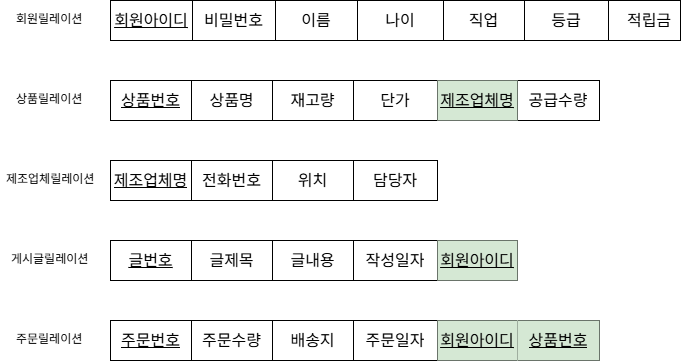

The diagram above was exported from draw.io. Its source (the exported page's mxGraphModel, read from the mxfile embedded in the PNG):
<mxGraphModel dx="1188" dy="648" grid="1" gridSize="10" guides="1" tooltips="1" connect="1" arrows="1" fold="1" page="1" pageScale="1" pageWidth="827" pageHeight="1169" math="0" shadow="0">
  <root>
    <mxCell id="0" />
    <mxCell id="1" parent="0" />
    <mxCell id="BWZFSUAt53QZ8aY8qo0P-1" value="" style="shape=table;startSize=0;container=1;collapsible=0;childLayout=tableLayout;fontSize=16;flipV=1;" vertex="1" parent="1">
      <mxGeometry x="150" y="280" width="489" height="40" as="geometry" />
    </mxCell>
    <mxCell id="BWZFSUAt53QZ8aY8qo0P-2" value="" style="shape=tableRow;horizontal=0;startSize=0;swimlaneHead=0;swimlaneBody=0;strokeColor=inherit;top=0;left=0;bottom=0;right=0;collapsible=0;dropTarget=0;fillColor=none;points=[[0,0.5],[1,0.5]];portConstraint=eastwest;fontSize=16;" vertex="1" parent="BWZFSUAt53QZ8aY8qo0P-1">
      <mxGeometry width="489" height="40" as="geometry" />
    </mxCell>
    <mxCell id="BWZFSUAt53QZ8aY8qo0P-3" value="&lt;u&gt;상품번호&lt;/u&gt;" style="shape=partialRectangle;html=1;whiteSpace=wrap;connectable=0;strokeColor=inherit;overflow=hidden;fillColor=none;top=0;left=0;bottom=0;right=0;pointerEvents=1;fontSize=16;" vertex="1" parent="BWZFSUAt53QZ8aY8qo0P-2">
      <mxGeometry width="81" height="40" as="geometry">
        <mxRectangle width="81" height="40" as="alternateBounds" />
      </mxGeometry>
    </mxCell>
    <mxCell id="BWZFSUAt53QZ8aY8qo0P-4" value="상품명" style="shape=partialRectangle;html=1;whiteSpace=wrap;connectable=0;strokeColor=inherit;overflow=hidden;fillColor=none;top=0;left=0;bottom=0;right=0;pointerEvents=1;fontSize=16;" vertex="1" parent="BWZFSUAt53QZ8aY8qo0P-2">
      <mxGeometry x="81" width="81" height="40" as="geometry">
        <mxRectangle width="81" height="40" as="alternateBounds" />
      </mxGeometry>
    </mxCell>
    <mxCell id="BWZFSUAt53QZ8aY8qo0P-5" value="재고량" style="shape=partialRectangle;html=1;whiteSpace=wrap;connectable=0;strokeColor=inherit;overflow=hidden;fillColor=none;top=0;left=0;bottom=0;right=0;pointerEvents=1;fontSize=16;" vertex="1" parent="BWZFSUAt53QZ8aY8qo0P-2">
      <mxGeometry x="162" width="81" height="40" as="geometry">
        <mxRectangle width="81" height="40" as="alternateBounds" />
      </mxGeometry>
    </mxCell>
    <mxCell id="BWZFSUAt53QZ8aY8qo0P-16" value="단가" style="shape=partialRectangle;html=1;whiteSpace=wrap;connectable=0;strokeColor=inherit;overflow=hidden;fillColor=none;top=0;left=0;bottom=0;right=0;pointerEvents=1;fontSize=16;" vertex="1" parent="BWZFSUAt53QZ8aY8qo0P-2">
      <mxGeometry x="243" width="84" height="40" as="geometry">
        <mxRectangle width="84" height="40" as="alternateBounds" />
      </mxGeometry>
    </mxCell>
    <mxCell id="BWZFSUAt53QZ8aY8qo0P-15" value="&lt;u&gt;제조업체명&lt;/u&gt;" style="shape=partialRectangle;html=1;whiteSpace=wrap;connectable=0;strokeColor=#82b366;overflow=hidden;fillColor=#d5e8d4;top=0;left=0;bottom=0;right=0;pointerEvents=1;fontSize=16;" vertex="1" parent="BWZFSUAt53QZ8aY8qo0P-2">
      <mxGeometry x="327" width="80" height="40" as="geometry">
        <mxRectangle width="80" height="40" as="alternateBounds" />
      </mxGeometry>
    </mxCell>
    <mxCell id="BWZFSUAt53QZ8aY8qo0P-14" value="공급수량" style="shape=partialRectangle;html=1;whiteSpace=wrap;connectable=0;strokeColor=inherit;overflow=hidden;fillColor=none;top=0;left=0;bottom=0;right=0;pointerEvents=1;fontSize=16;" vertex="1" parent="BWZFSUAt53QZ8aY8qo0P-2">
      <mxGeometry x="407" width="82" height="40" as="geometry">
        <mxRectangle width="82" height="40" as="alternateBounds" />
      </mxGeometry>
    </mxCell>
    <mxCell id="BWZFSUAt53QZ8aY8qo0P-18" value="" style="shape=table;startSize=0;container=1;collapsible=0;childLayout=tableLayout;fontSize=16;flipV=1;" vertex="1" parent="1">
      <mxGeometry x="150" y="200" width="570" height="40" as="geometry" />
    </mxCell>
    <mxCell id="BWZFSUAt53QZ8aY8qo0P-19" value="" style="shape=tableRow;horizontal=0;startSize=0;swimlaneHead=0;swimlaneBody=0;strokeColor=inherit;top=0;left=0;bottom=0;right=0;collapsible=0;dropTarget=0;fillColor=none;points=[[0,0.5],[1,0.5]];portConstraint=eastwest;fontSize=16;" vertex="1" parent="BWZFSUAt53QZ8aY8qo0P-18">
      <mxGeometry width="570" height="40" as="geometry" />
    </mxCell>
    <mxCell id="BWZFSUAt53QZ8aY8qo0P-20" value="&lt;u&gt;회원아이디&lt;/u&gt;" style="shape=partialRectangle;html=1;whiteSpace=wrap;connectable=0;strokeColor=inherit;overflow=hidden;fillColor=none;top=0;left=0;bottom=0;right=0;pointerEvents=1;fontSize=16;" vertex="1" parent="BWZFSUAt53QZ8aY8qo0P-19">
      <mxGeometry width="82" height="40" as="geometry">
        <mxRectangle width="82" height="40" as="alternateBounds" />
      </mxGeometry>
    </mxCell>
    <mxCell id="BWZFSUAt53QZ8aY8qo0P-21" value="비밀번호" style="shape=partialRectangle;html=1;whiteSpace=wrap;connectable=0;strokeColor=inherit;overflow=hidden;fillColor=none;top=0;left=0;bottom=0;right=0;pointerEvents=1;fontSize=16;" vertex="1" parent="BWZFSUAt53QZ8aY8qo0P-19">
      <mxGeometry x="82" width="83" height="40" as="geometry">
        <mxRectangle width="83" height="40" as="alternateBounds" />
      </mxGeometry>
    </mxCell>
    <mxCell id="BWZFSUAt53QZ8aY8qo0P-22" value="이름" style="shape=partialRectangle;html=1;whiteSpace=wrap;connectable=0;strokeColor=inherit;overflow=hidden;fillColor=none;top=0;left=0;bottom=0;right=0;pointerEvents=1;fontSize=16;" vertex="1" parent="BWZFSUAt53QZ8aY8qo0P-19">
      <mxGeometry x="165" width="82" height="40" as="geometry">
        <mxRectangle width="82" height="40" as="alternateBounds" />
      </mxGeometry>
    </mxCell>
    <mxCell id="BWZFSUAt53QZ8aY8qo0P-23" value="나이" style="shape=partialRectangle;html=1;whiteSpace=wrap;connectable=0;strokeColor=inherit;overflow=hidden;fillColor=none;top=0;left=0;bottom=0;right=0;pointerEvents=1;fontSize=16;" vertex="1" parent="BWZFSUAt53QZ8aY8qo0P-19">
      <mxGeometry x="247" width="86" height="40" as="geometry">
        <mxRectangle width="86" height="40" as="alternateBounds" />
      </mxGeometry>
    </mxCell>
    <mxCell id="BWZFSUAt53QZ8aY8qo0P-24" value="직업" style="shape=partialRectangle;html=1;whiteSpace=wrap;connectable=0;strokeColor=inherit;overflow=hidden;fillColor=none;top=0;left=0;bottom=0;right=0;pointerEvents=1;fontSize=16;" vertex="1" parent="BWZFSUAt53QZ8aY8qo0P-19">
      <mxGeometry x="333" width="81" height="40" as="geometry">
        <mxRectangle width="81" height="40" as="alternateBounds" />
      </mxGeometry>
    </mxCell>
    <mxCell id="BWZFSUAt53QZ8aY8qo0P-25" value="등급" style="shape=partialRectangle;html=1;whiteSpace=wrap;connectable=0;strokeColor=inherit;overflow=hidden;fillColor=none;top=0;left=0;bottom=0;right=0;pointerEvents=1;fontSize=16;" vertex="1" parent="BWZFSUAt53QZ8aY8qo0P-19">
      <mxGeometry x="414" width="84" height="40" as="geometry">
        <mxRectangle width="84" height="40" as="alternateBounds" />
      </mxGeometry>
    </mxCell>
    <mxCell id="BWZFSUAt53QZ8aY8qo0P-26" value="적립금" style="shape=partialRectangle;html=1;whiteSpace=wrap;connectable=0;strokeColor=inherit;overflow=hidden;fillColor=none;top=0;left=0;bottom=0;right=0;pointerEvents=1;fontSize=16;" vertex="1" parent="BWZFSUAt53QZ8aY8qo0P-19">
      <mxGeometry x="498" width="82" height="40" as="geometry">
        <mxRectangle width="82" height="40" as="alternateBounds" />
      </mxGeometry>
    </mxCell>
    <mxCell id="BWZFSUAt53QZ8aY8qo0P-27" value="" style="shape=table;startSize=0;container=1;collapsible=0;childLayout=tableLayout;fontSize=16;flipV=1;" vertex="1" parent="1">
      <mxGeometry x="150" y="360" width="327" height="40" as="geometry" />
    </mxCell>
    <mxCell id="BWZFSUAt53QZ8aY8qo0P-28" value="" style="shape=tableRow;horizontal=0;startSize=0;swimlaneHead=0;swimlaneBody=0;strokeColor=inherit;top=0;left=0;bottom=0;right=0;collapsible=0;dropTarget=0;fillColor=none;points=[[0,0.5],[1,0.5]];portConstraint=eastwest;fontSize=16;" vertex="1" parent="BWZFSUAt53QZ8aY8qo0P-27">
      <mxGeometry width="327" height="40" as="geometry" />
    </mxCell>
    <mxCell id="BWZFSUAt53QZ8aY8qo0P-29" value="&lt;u&gt;제조업체명&lt;/u&gt;" style="shape=partialRectangle;html=1;whiteSpace=wrap;connectable=0;strokeColor=inherit;overflow=hidden;fillColor=none;top=0;left=0;bottom=0;right=0;pointerEvents=1;fontSize=16;" vertex="1" parent="BWZFSUAt53QZ8aY8qo0P-28">
      <mxGeometry width="81" height="40" as="geometry">
        <mxRectangle width="81" height="40" as="alternateBounds" />
      </mxGeometry>
    </mxCell>
    <mxCell id="BWZFSUAt53QZ8aY8qo0P-30" value="전화번호" style="shape=partialRectangle;html=1;whiteSpace=wrap;connectable=0;strokeColor=inherit;overflow=hidden;fillColor=none;top=0;left=0;bottom=0;right=0;pointerEvents=1;fontSize=16;" vertex="1" parent="BWZFSUAt53QZ8aY8qo0P-28">
      <mxGeometry x="81" width="81" height="40" as="geometry">
        <mxRectangle width="81" height="40" as="alternateBounds" />
      </mxGeometry>
    </mxCell>
    <mxCell id="BWZFSUAt53QZ8aY8qo0P-31" value="위치" style="shape=partialRectangle;html=1;whiteSpace=wrap;connectable=0;strokeColor=inherit;overflow=hidden;fillColor=none;top=0;left=0;bottom=0;right=0;pointerEvents=1;fontSize=16;" vertex="1" parent="BWZFSUAt53QZ8aY8qo0P-28">
      <mxGeometry x="162" width="81" height="40" as="geometry">
        <mxRectangle width="81" height="40" as="alternateBounds" />
      </mxGeometry>
    </mxCell>
    <mxCell id="BWZFSUAt53QZ8aY8qo0P-32" value="담당자" style="shape=partialRectangle;html=1;whiteSpace=wrap;connectable=0;strokeColor=inherit;overflow=hidden;fillColor=none;top=0;left=0;bottom=0;right=0;pointerEvents=1;fontSize=16;" vertex="1" parent="BWZFSUAt53QZ8aY8qo0P-28">
      <mxGeometry x="243" width="84" height="40" as="geometry">
        <mxRectangle width="84" height="40" as="alternateBounds" />
      </mxGeometry>
    </mxCell>
    <mxCell id="BWZFSUAt53QZ8aY8qo0P-36" value="" style="shape=table;startSize=0;container=1;collapsible=0;childLayout=tableLayout;fontSize=16;flipV=1;" vertex="1" parent="1">
      <mxGeometry x="150" y="440" width="407" height="40" as="geometry" />
    </mxCell>
    <mxCell id="BWZFSUAt53QZ8aY8qo0P-37" value="" style="shape=tableRow;horizontal=0;startSize=0;swimlaneHead=0;swimlaneBody=0;strokeColor=inherit;top=0;left=0;bottom=0;right=0;collapsible=0;dropTarget=0;fillColor=none;points=[[0,0.5],[1,0.5]];portConstraint=eastwest;fontSize=16;" vertex="1" parent="BWZFSUAt53QZ8aY8qo0P-36">
      <mxGeometry width="407" height="40" as="geometry" />
    </mxCell>
    <mxCell id="BWZFSUAt53QZ8aY8qo0P-38" value="&lt;u&gt;글번호&lt;/u&gt;" style="shape=partialRectangle;html=1;whiteSpace=wrap;connectable=0;strokeColor=inherit;overflow=hidden;fillColor=none;top=0;left=0;bottom=0;right=0;pointerEvents=1;fontSize=16;" vertex="1" parent="BWZFSUAt53QZ8aY8qo0P-37">
      <mxGeometry width="81" height="40" as="geometry">
        <mxRectangle width="81" height="40" as="alternateBounds" />
      </mxGeometry>
    </mxCell>
    <mxCell id="BWZFSUAt53QZ8aY8qo0P-39" value="글제목" style="shape=partialRectangle;html=1;whiteSpace=wrap;connectable=0;strokeColor=inherit;overflow=hidden;fillColor=none;top=0;left=0;bottom=0;right=0;pointerEvents=1;fontSize=16;" vertex="1" parent="BWZFSUAt53QZ8aY8qo0P-37">
      <mxGeometry x="81" width="81" height="40" as="geometry">
        <mxRectangle width="81" height="40" as="alternateBounds" />
      </mxGeometry>
    </mxCell>
    <mxCell id="BWZFSUAt53QZ8aY8qo0P-40" value="글내용" style="shape=partialRectangle;html=1;whiteSpace=wrap;connectable=0;strokeColor=inherit;overflow=hidden;fillColor=none;top=0;left=0;bottom=0;right=0;pointerEvents=1;fontSize=16;" vertex="1" parent="BWZFSUAt53QZ8aY8qo0P-37">
      <mxGeometry x="162" width="81" height="40" as="geometry">
        <mxRectangle width="81" height="40" as="alternateBounds" />
      </mxGeometry>
    </mxCell>
    <mxCell id="BWZFSUAt53QZ8aY8qo0P-41" value="작성일자" style="shape=partialRectangle;html=1;whiteSpace=wrap;connectable=0;strokeColor=inherit;overflow=hidden;fillColor=none;top=0;left=0;bottom=0;right=0;pointerEvents=1;fontSize=16;" vertex="1" parent="BWZFSUAt53QZ8aY8qo0P-37">
      <mxGeometry x="243" width="84" height="40" as="geometry">
        <mxRectangle width="84" height="40" as="alternateBounds" />
      </mxGeometry>
    </mxCell>
    <mxCell id="BWZFSUAt53QZ8aY8qo0P-42" value="&lt;u&gt;회원아이디&lt;/u&gt;" style="shape=partialRectangle;html=1;whiteSpace=wrap;connectable=0;strokeColor=#82b366;overflow=hidden;fillColor=#d5e8d4;top=0;left=0;bottom=0;right=0;pointerEvents=1;fontSize=16;" vertex="1" parent="BWZFSUAt53QZ8aY8qo0P-37">
      <mxGeometry x="327" width="80" height="40" as="geometry">
        <mxRectangle width="80" height="40" as="alternateBounds" />
      </mxGeometry>
    </mxCell>
    <mxCell id="BWZFSUAt53QZ8aY8qo0P-45" value="" style="shape=table;startSize=0;container=1;collapsible=0;childLayout=tableLayout;fontSize=16;flipV=1;" vertex="1" parent="1">
      <mxGeometry x="150" y="520" width="489" height="40" as="geometry" />
    </mxCell>
    <mxCell id="BWZFSUAt53QZ8aY8qo0P-46" value="" style="shape=tableRow;horizontal=0;startSize=0;swimlaneHead=0;swimlaneBody=0;strokeColor=inherit;top=0;left=0;bottom=0;right=0;collapsible=0;dropTarget=0;fillColor=none;points=[[0,0.5],[1,0.5]];portConstraint=eastwest;fontSize=16;" vertex="1" parent="BWZFSUAt53QZ8aY8qo0P-45">
      <mxGeometry width="489" height="40" as="geometry" />
    </mxCell>
    <mxCell id="BWZFSUAt53QZ8aY8qo0P-47" value="&lt;u&gt;주문번호&lt;/u&gt;" style="shape=partialRectangle;html=1;whiteSpace=wrap;connectable=0;strokeColor=inherit;overflow=hidden;fillColor=none;top=0;left=0;bottom=0;right=0;pointerEvents=1;fontSize=16;" vertex="1" parent="BWZFSUAt53QZ8aY8qo0P-46">
      <mxGeometry width="81" height="40" as="geometry">
        <mxRectangle width="81" height="40" as="alternateBounds" />
      </mxGeometry>
    </mxCell>
    <mxCell id="BWZFSUAt53QZ8aY8qo0P-48" value="주문수량" style="shape=partialRectangle;html=1;whiteSpace=wrap;connectable=0;strokeColor=inherit;overflow=hidden;fillColor=none;top=0;left=0;bottom=0;right=0;pointerEvents=1;fontSize=16;" vertex="1" parent="BWZFSUAt53QZ8aY8qo0P-46">
      <mxGeometry x="81" width="81" height="40" as="geometry">
        <mxRectangle width="81" height="40" as="alternateBounds" />
      </mxGeometry>
    </mxCell>
    <mxCell id="BWZFSUAt53QZ8aY8qo0P-49" value="배송지" style="shape=partialRectangle;html=1;whiteSpace=wrap;connectable=0;strokeColor=inherit;overflow=hidden;fillColor=none;top=0;left=0;bottom=0;right=0;pointerEvents=1;fontSize=16;" vertex="1" parent="BWZFSUAt53QZ8aY8qo0P-46">
      <mxGeometry x="162" width="81" height="40" as="geometry">
        <mxRectangle width="81" height="40" as="alternateBounds" />
      </mxGeometry>
    </mxCell>
    <mxCell id="BWZFSUAt53QZ8aY8qo0P-50" value="주문일자" style="shape=partialRectangle;html=1;whiteSpace=wrap;connectable=0;strokeColor=inherit;overflow=hidden;fillColor=none;top=0;left=0;bottom=0;right=0;pointerEvents=1;fontSize=16;" vertex="1" parent="BWZFSUAt53QZ8aY8qo0P-46">
      <mxGeometry x="243" width="84" height="40" as="geometry">
        <mxRectangle width="84" height="40" as="alternateBounds" />
      </mxGeometry>
    </mxCell>
    <mxCell id="BWZFSUAt53QZ8aY8qo0P-51" value="&lt;u&gt;회원아이디&lt;/u&gt;" style="shape=partialRectangle;html=1;whiteSpace=wrap;connectable=0;strokeColor=#82b366;overflow=hidden;fillColor=#d5e8d4;top=0;left=0;bottom=0;right=0;pointerEvents=1;fontSize=16;" vertex="1" parent="BWZFSUAt53QZ8aY8qo0P-46">
      <mxGeometry x="327" width="80" height="40" as="geometry">
        <mxRectangle width="80" height="40" as="alternateBounds" />
      </mxGeometry>
    </mxCell>
    <mxCell id="BWZFSUAt53QZ8aY8qo0P-52" value="&lt;u&gt;상품번호&lt;/u&gt;" style="shape=partialRectangle;html=1;whiteSpace=wrap;connectable=0;strokeColor=#82b366;overflow=hidden;fillColor=#d5e8d4;top=0;left=0;bottom=0;right=0;pointerEvents=1;fontSize=16;" vertex="1" parent="BWZFSUAt53QZ8aY8qo0P-46">
      <mxGeometry x="407" width="82" height="40" as="geometry">
        <mxRectangle width="82" height="40" as="alternateBounds" />
      </mxGeometry>
    </mxCell>
    <mxCell id="BWZFSUAt53QZ8aY8qo0P-54" value="회원릴레이션&lt;div&gt;&lt;br&gt;&lt;/div&gt;" style="text;strokeColor=none;fillColor=none;spacingLeft=4;spacingRight=4;overflow=hidden;rotatable=0;points=[[0,0.5],[1,0.5]];portConstraint=eastwest;fontSize=12;whiteSpace=wrap;html=1;" vertex="1" parent="1">
      <mxGeometry x="50" y="205" width="80" height="30" as="geometry" />
    </mxCell>
    <mxCell id="BWZFSUAt53QZ8aY8qo0P-55" value="주문릴레이션&lt;div&gt;&lt;br&gt;&lt;/div&gt;" style="text;strokeColor=none;fillColor=none;spacingLeft=4;spacingRight=4;overflow=hidden;rotatable=0;points=[[0,0.5],[1,0.5]];portConstraint=eastwest;fontSize=12;whiteSpace=wrap;html=1;" vertex="1" parent="1">
      <mxGeometry x="50" y="525" width="80" height="30" as="geometry" />
    </mxCell>
    <mxCell id="BWZFSUAt53QZ8aY8qo0P-56" value="게시글릴레이션&lt;div&gt;&lt;br&gt;&lt;/div&gt;" style="text;strokeColor=none;fillColor=none;spacingLeft=4;spacingRight=4;overflow=hidden;rotatable=0;points=[[0,0.5],[1,0.5]];portConstraint=eastwest;fontSize=12;whiteSpace=wrap;html=1;" vertex="1" parent="1">
      <mxGeometry x="45" y="445" width="90" height="30" as="geometry" />
    </mxCell>
    <mxCell id="BWZFSUAt53QZ8aY8qo0P-57" value="제조업체릴레이션&lt;div&gt;&lt;br&gt;&lt;/div&gt;" style="text;strokeColor=none;fillColor=none;spacingLeft=4;spacingRight=4;overflow=hidden;rotatable=0;points=[[0,0.5],[1,0.5]];portConstraint=eastwest;fontSize=12;whiteSpace=wrap;html=1;" vertex="1" parent="1">
      <mxGeometry x="40" y="365" width="100" height="30" as="geometry" />
    </mxCell>
    <mxCell id="BWZFSUAt53QZ8aY8qo0P-58" value="상품릴레이션&lt;div&gt;&lt;br&gt;&lt;/div&gt;" style="text;strokeColor=none;fillColor=none;spacingLeft=4;spacingRight=4;overflow=hidden;rotatable=0;points=[[0,0.5],[1,0.5]];portConstraint=eastwest;fontSize=12;whiteSpace=wrap;html=1;" vertex="1" parent="1">
      <mxGeometry x="50" y="285" width="80" height="30" as="geometry" />
    </mxCell>
  </root>
</mxGraphModel>